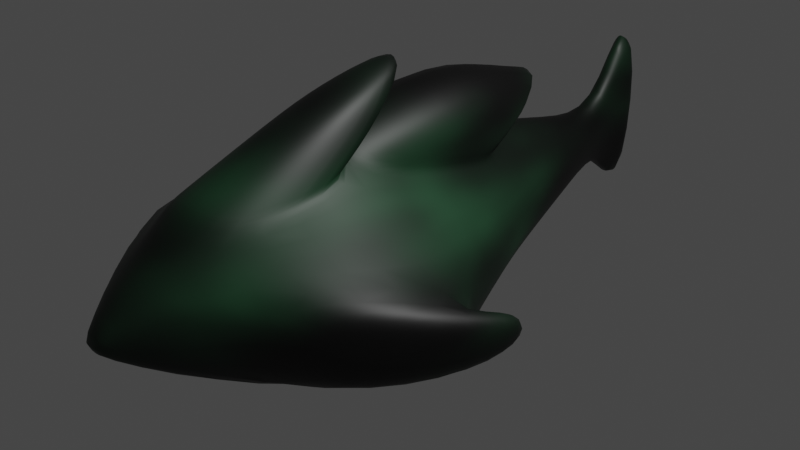 # Source: Shark.blend  (saved by Blender 4.0.36; exported with 4.5.12 LTS)
import bpy
from mathutils import Matrix  # noqa: F401  (used for matrix-valued properties, if any)

bpy.ops.wm.read_factory_settings(use_empty=True)
scene = bpy.context.scene
scene.name = 'Scene'

# ---- collections
col_collection = bpy.data.collections.new('Collection'); scene.collection.children.link(col_collection)

# ---- materials (node trees are filled in below, after node groups)
mat_material = bpy.data.materials.new('Material')
mat_material.alpha_threshold = 0.0
mat_material.use_transparent_shadow = False
mat_material.roughness = 0.5
mat_material.line_color = (0.0, 0.0, 0.0, 1.0)

# ---- material node trees
mat_material.use_nodes = True; mat_material.node_tree.nodes.clear()
_N = mat_material.node_tree.nodes; _L = mat_material.node_tree.links
n0 = _N.new('ShaderNodeOutputMaterial'); n0.name = 'Material Output'; n0.location = (300, 300)
n1 = _N.new('ShaderNodeBsdfPrincipled'); n1.name = 'Principled BSDF'; n1.location = (10, 300)
n1.distribution = 'GGX'
n1.subsurface_method = 'RANDOM_WALK_SKIN'
n1.inputs[3].default_value = 1.45
n1.inputs[27].default_value = (0.0, 0.0, 0.0, 1.0)
n1.inputs[28].default_value = 1.0
n2 = _N.new('ShaderNodeValToRGB'); n2.name = 'ColorRamp'; n2.location = (-317, 254)
while len(n2.color_ramp.elements) > 1: n2.color_ramp.elements.remove(n2.color_ramp.elements[-1])
n2.color_ramp.elements[0].position = 0.0; n2.color_ramp.elements[0].color = (0.0, 0.0, 0.0, 1.0)
_e = n2.color_ramp.elements.new(1.0); _e.color = (0.07619, 0.3372, 0.147, 1.0)
n3 = _N.new('ShaderNodeTexGradient'); n3.name = 'Gradient Texture'; n3.location = (-540, 188)
n3.gradient_type = 'QUADRATIC_SPHERE'
n4 = _N.new('ShaderNodeTexNoise'); n4.name = 'Noise Texture'; n4.location = (-788, 200)
n4.inputs[2].default_value = 2.0
n4.inputs[3].default_value = 2.4
_L.new(n1.outputs[0], n0.inputs[0])
_L.new(n2.outputs[0], n1.inputs[0])
_L.new(n3.outputs[1], n2.inputs[0])
_L.new(n4.outputs[0], n3.inputs[0])
n0.is_active_output = True

# ---- world
world_world = bpy.data.worlds.new('World'); scene.world = world_world
world_world.use_nodes = True; world_world.node_tree.nodes.clear()
_N = world_world.node_tree.nodes; _L = world_world.node_tree.links
n0 = _N.new('ShaderNodeOutputWorld'); n0.name = 'World Output'; n0.location = (300, 300)
n1 = _N.new('ShaderNodeBackground'); n1.name = 'Background'; n1.location = (10, 300)
n1.inputs[0].default_value = (0.05088, 0.05088, 0.05088, 1.0)
_L.new(n1.outputs[0], n0.inputs[0])
n0.is_active_output = True
world_world.color = (0.05088, 0.05088, 0.05088)
world_world.use_sun_shadow = False
world_world.sun_shadow_jitter_overblur = 0.0

# ---- cameras
cam_camera = bpy.data.cameras.new('Camera')
cam_camera.clip_end = 100.0
cam_camera.ortho_scale = 7.314

# ---- lights
light_light = bpy.data.lights.new('Light', 'POINT')
light_light.transmission_factor = 0.0
light_light.use_soft_falloff = False
light_light.energy = 1000.0
light_light.shadow_soft_size = 0.1
light_light.shadow_maximum_resolution = 0.006
light_light.use_absolute_resolution = True

# ---- meshes
me_cube = bpy.data.meshes.new('Cube')
me_cube.from_pydata([(0.8194, 1.0, 0.04198), (0.8194, 1.0, -0.4843), (1.771, -1.0, 0.17), (1.771, -1.0, -0.6685), (-0.8194, 1.0, 0.04198), (-0.8194, 1.0, -0.4843), (-1.771, -1.0, 0.17), (-1.771, -1.0, -0.6685), (0.9434, -2.497, 0.5576), (0.9434, -2.497, -0.5576), (-0.9434, -2.497, 0.5576), (-0.9434, -2.497, -0.5576), (0.1474, -3.404, 0.08711), (0.1474, -3.404, -0.08711), (-0.1474, -3.404, 0.08711), (-0.1474, -3.404, -0.08711), (0.3855, 2.375, 0.2279), (0.3855, 2.375, -0.2279), (-0.3855, 2.375, 0.2279), (-0.3855, 2.375, -0.2279), (0.0, 1.0, -0.4843), (0.0, -1.0, 1.36), (0.0, -1.0, -0.6685), (0.0, 1.0, 0.9426), (0.0, -2.497, 1.016), (0.0, -2.497, -0.5576), (0.0, -3.53, 0.08711), (0.0, -3.53, -0.08711), (0.0, 2.375, -0.2279), (0.0, 2.375, 0.4803), (0.8853, -1.0, -0.6685), (0.4097, 1.0, 0.4655), (0.4717, -2.497, -0.5576), (0.0737, -3.53, -0.08711), (0.1928, 2.375, 0.457), (0.4097, 1.0, -0.4843), (0.6107, -0.9869, 0.8953), (0.4717, -2.497, 0.7867), (0.0737, -3.53, 0.08711), (0.1928, 2.375, -0.2279), (-0.4097, 1.0, -0.4843), (-0.6107, -0.9869, 0.8953), (-0.4717, -2.497, 0.7867), (-0.0737, -3.53, 0.08711), (-0.1928, 2.375, -0.2279), (-0.8853, -1.0, -0.6685), (-0.4097, 1.0, 0.4655), (-0.4717, -2.497, -0.5576), (-0.0737, -3.53, -0.08711), (-0.1928, 2.375, 0.457), (0.6107, -0.9869, 0.8953), (0.0, -1.0, 1.36), (0.4717, -2.497, 0.7867), (0.0, -2.497, 1.016), (-0.6107, -0.9869, 0.8953), (-0.4717, -2.497, 0.7867), (0.4468, -0.3439, 1.372), (0.0, -0.3535, 1.435), (0.3452, -1.449, 1.292), (0.0, -1.449, 1.46), (-0.4468, -0.3439, 1.372), (-0.3452, -1.449, 1.292), (0.1235, -0.07045, 1.776), (0.0, 0.2507, 1.918), (0.3452, -0.8446, 1.499), (0.0, -0.8446, 1.666), (-0.1235, -0.07045, 1.776), (-0.3452, -0.8446, 1.499), (0.6107, -0.9765, 0.9355), (0.0, -0.9896, 1.4), (-0.4097, 1.01, 0.5057), (0.0, 1.01, 0.9828), (0.4097, 1.01, 0.5057), (-0.6107, -0.9765, 0.9355), (0.6107, 0.6173, 1.257), (0.0, 0.6041, 1.722), (-0.512, 1.234, 0.8272), (0.0, 2.604, 1.304), (0.512, 1.234, 0.8272), (-0.6107, 0.6173, 1.257), (-1.951, -1.261, -0.4786), (-1.951, -1.261, 0.06713), (1.951, -1.261, 0.06713), (1.951, -1.261, -0.4786), (-1.305, -2.236, -0.4064), (-1.305, -2.236, 0.3194), (1.305, -2.236, 0.3194), (1.305, -2.236, -0.4064), (-1.771, -0.2755, -0.4205), (-1.771, -0.2755, -0.07798), (1.771, -0.2755, -0.07798), (1.771, -0.2755, -0.4205), (-2.124, -0.2755, -0.4205), (-2.124, -0.2755, -0.07798), (2.124, -0.2755, -0.07798), (2.124, -0.2755, -0.4205), (-0.04709, 3.199, -0.1025), (-0.09419, 3.199, -0.1025), (0.09419, 3.199, 0.1621), (0.09419, 3.199, -0.1025), (-0.09419, 3.199, 0.1621), (0.04709, 3.199, 0.2952), (0.04709, 3.199, -0.1025), (0.0, 3.199, -0.1025), (-0.04709, 3.199, 0.2952), (0.0, 3.199, 0.3087), (-0.08993, 3.696, -0.9968), (-0.1799, 3.696, -0.6213), (0.1799, 3.696, 1.514), (0.1799, 3.696, -0.6213), (-0.1799, 3.696, 1.514), (0.08993, 3.696, 1.785), (0.08993, 3.696, -0.9968), (0.0, 3.696, -0.9968), (-0.08993, 3.696, 1.785), (0.0, 3.696, 1.935), (-1.01, 0.5994, -0.5212), (1.01, 0.5994, 0.06762), (-1.01, 0.5994, 0.06762), (1.01, 0.5994, -0.5212), (0.0, 0.5994, -0.5212), (0.45, 0.6021, 0.5516), (0.505, 0.5994, -0.5212), (-0.505, 0.5994, -0.5212), (-0.45, 0.6021, 0.5516), (0.45, 0.6125, 0.5918), (-0.45, 0.6125, 0.5918), (0.0, 1.818, 1.388), (0.5317, 1.08, 0.9133), (-0.5317, 1.08, 0.9133)], [], [(124, 118, 6, 41), (2, 8, 86, 82), (116, 118, 4, 5), (122, 119, 3, 30), (119, 117, 2, 3), (5, 4, 18, 19), (42, 10, 14, 43), (30, 3, 9, 32), (41, 6, 10, 42), (11, 10, 85, 84), (48, 43, 14, 15), (10, 11, 15, 14), (32, 9, 13, 33), (9, 8, 12, 13), (19, 18, 100, 97), (40, 5, 19, 44), (31, 0, 16, 34), (0, 1, 17, 16), (46, 23, 29, 49), (35, 20, 28, 39), (29, 34, 101, 105), (47, 25, 27, 48), (33, 38, 26, 27), (37, 36, 50, 52), (45, 22, 25, 47), (37, 24, 26, 38), (123, 120, 22, 45), (21, 36, 68, 69), (117, 121, 36, 2), (8, 37, 38, 12), (2, 36, 37, 8), (13, 12, 38, 33), (1, 35, 39, 17), (23, 31, 34, 29), (16, 17, 99, 98), (25, 32, 33, 27), (22, 30, 32, 25), (120, 122, 30, 22), (116, 123, 45, 7), (7, 45, 47, 11), (11, 47, 48, 15), (28, 44, 96, 103), (4, 46, 49, 18), (20, 40, 44, 28), (27, 26, 43, 48), (36, 21, 51, 50), (24, 42, 43, 26), (23, 46, 70, 71), (55, 53, 59, 61), (50, 51, 57, 56), (21, 41, 54, 51), (24, 37, 52, 53), (41, 42, 55, 54), (42, 24, 53, 55), (57, 60, 66, 63), (60, 61, 67, 66), (52, 50, 56, 58), (53, 52, 58, 59), (54, 55, 61, 60), (51, 54, 60, 57), (62, 63, 65, 64), (63, 66, 67, 65), (56, 57, 63, 62), (61, 59, 65, 67), (58, 56, 62, 64), (59, 58, 64, 65), (125, 72, 78, 128), (126, 73, 79, 129), (31, 23, 71, 72), (41, 21, 69, 73), (121, 31, 72, 125), (124, 41, 73, 126), (128, 127, 75, 74), (127, 129, 79, 75), (69, 68, 74, 75), (73, 69, 75, 79), (72, 71, 77, 78), (71, 70, 76, 77), (81, 80, 84, 85), (83, 82, 86, 87), (10, 6, 81, 85), (83, 3, 91, 95), (8, 9, 87, 86), (9, 3, 83, 87), (7, 11, 84, 80), (7, 80, 92, 88), (91, 90, 94, 95), (89, 88, 92, 93), (3, 2, 90, 91), (2, 82, 94, 90), (80, 81, 93, 92), (81, 6, 89, 93), (6, 7, 88, 89), (82, 83, 95, 94), (100, 104, 114, 110), (102, 103, 113, 112), (105, 101, 111, 115), (96, 97, 107, 106), (39, 28, 103, 102), (18, 49, 104, 100), (17, 39, 102, 99), (34, 16, 98, 101), (44, 19, 97, 96), (49, 29, 105, 104), (112, 111, 108, 109), (106, 114, 115, 113), (113, 115, 111, 112), (107, 110, 114, 106), (98, 99, 109, 108), (99, 102, 112, 109), (104, 105, 115, 114), (97, 100, 110, 107), (101, 98, 108, 111), (103, 96, 106, 113), (77, 76, 129, 127), (78, 77, 127, 128), (46, 124, 126, 70), (36, 121, 125, 68), (70, 126, 129, 76), (68, 125, 128, 74), (5, 40, 123, 116), (20, 35, 122, 120), (0, 31, 121, 117), (40, 20, 120, 123), (1, 0, 117, 119), (35, 1, 119, 122), (7, 6, 118, 116), (46, 4, 118, 124)])
me_cube.polygons.foreach_set('use_smooth', [True] * 128)
_uv = me_cube.uv_layers.new(name='UVMap')
_uv.uv.foreach_set('vector', [0.8125, 0.5501, 0.875, 0.5501, 0.875, 0.75, 0.8125, 0.75, 0.625, 0.75, 0.625, 0.75, 0.625, 0.75, 0.625, 0.75, 0.375, 0.1999, 0.625, 0.1999, 0.625, 0.25, 0.375, 0.25, 0.3125, 0.5501, 0.375, 0.5501, 0.375, 0.75, 0.3125, 0.75, 0.375, 0.5501, 0.625, 0.5501, 0.625, 0.75, 0.375, 0.75, 0.375, 0.25, 0.625, 0.25, 0.625, 0.25, 0.375, 0.25, 0.8125, 0.75, 0.875, 0.75, 0.875, 0.75, 0.8125, 0.75, 0.3125, 0.75, 0.375, 0.75, 0.375, 0.75, 0.3125, 0.75, 0.8125, 0.75, 0.875, 0.75, 0.875, 0.75, 0.8125, 0.75, 0.375, 0.0, 0.625, 0.0, 0.625, 0.0, 0.375, 0.0, 0.375, 0.9375, 0.625, 0.9375, 0.625, 1.0, 0.375, 1.0, 0.625, 0.0, 0.375, 0.0, 0.375, 0.0, 0.625, 0.0, 0.3125, 0.75, 0.375, 0.75, 0.375, 0.75, 0.3125, 0.75, 0.375, 0.75, 0.625, 0.75, 0.625, 0.75, 0.375, 0.75, 0.375, 0.25, 0.625, 0.25, 0.625, 0.25, 0.375, 0.25, 0.1875, 0.5, 0.125, 0.5, 0.125, 0.5, 0.1875, 0.5, 0.6875, 0.5, 0.625, 0.5, 0.625, 0.5, 0.6875, 0.5, 0.625, 0.5, 0.375, 0.5, 0.375, 0.5, 0.625, 0.5, 0.8125, 0.5, 0.75, 0.5, 0.75, 0.5, 0.8125, 0.5, 0.3125, 0.5, 0.25, 0.5, 0.25, 0.5, 0.3125, 0.5, 0.75, 0.5, 0.6875, 0.5, 0.6875, 0.5, 0.75, 0.5, 0.1875, 0.75, 0.25, 0.75, 0.25, 0.75, 0.1875, 0.75, 0.375, 0.8125, 0.625, 0.8125, 0.625, 0.875, 0.375, 0.875, 0.6875, 0.75, 0.6875, 0.75, 0.6875, 0.75, 0.6875, 0.75, 0.1875, 0.75, 0.25, 0.75, 0.25, 0.75, 0.1875, 0.75, 0.6875, 0.75, 0.75, 0.75, 0.75, 0.75, 0.6875, 0.75, 0.1875, 0.5501, 0.25, 0.5501, 0.25, 0.75, 0.1875, 0.75, 0.75, 0.75, 0.6875, 0.75, 0.6875, 0.75, 0.75, 0.75, 0.625, 0.5501, 0.6875, 0.5501, 0.6875, 0.75, 0.625, 0.75, 0.625, 0.75, 0.6875, 0.75, 0.6875, 0.75, 0.625, 0.75, 0.625, 0.75, 0.6875, 0.75, 0.6875, 0.75, 0.625, 0.75, 0.375, 0.75, 0.625, 0.75, 0.625, 0.8125, 0.375, 0.8125, 0.375, 0.5, 0.3125, 0.5, 0.3125, 0.5, 0.375, 0.5, 0.75, 0.5, 0.6875, 0.5, 0.6875, 0.5, 0.75, 0.5, 0.625, 0.5, 0.375, 0.5, 0.375, 0.5, 0.625, 0.5, 0.25, 0.75, 0.3125, 0.75, 0.3125, 0.75, 0.25, 0.75, 0.25, 0.75, 0.3125, 0.75, 0.3125, 0.75, 0.25, 0.75, 0.25, 0.5501, 0.3125, 0.5501, 0.3125, 0.75, 0.25, 0.75, 0.125, 0.5501, 0.1875, 0.5501, 0.1875, 0.75, 0.125, 0.75, 0.125, 0.75, 0.1875, 0.75, 0.1875, 0.75, 0.125, 0.75, 0.125, 0.75, 0.1875, 0.75, 0.1875, 0.75, 0.125, 0.75, 0.25, 0.5, 0.1875, 0.5, 0.1875, 0.5, 0.25, 0.5, 0.875, 0.5, 0.8125, 0.5, 0.8125, 0.5, 0.875, 0.5, 0.25, 0.5, 0.1875, 0.5, 0.1875, 0.5, 0.25, 0.5, 0.375, 0.875, 0.625, 0.875, 0.625, 0.9375, 0.375, 0.9375, 0.6875, 0.75, 0.75, 0.75, 0.75, 0.75, 0.6875, 0.75, 0.75, 0.75, 0.8125, 0.75, 0.8125, 0.75, 0.75, 0.75, 0.75, 0.5, 0.8125, 0.5, 0.8125, 0.5, 0.75, 0.5, 0.8125, 0.75, 0.75, 0.75, 0.75, 0.75, 0.8125, 0.75, 0.6875, 0.75, 0.75, 0.75, 0.75, 0.75, 0.6875, 0.75, 0.75, 0.75, 0.8125, 0.75, 0.8125, 0.75, 0.75, 0.75, 0.75, 0.75, 0.6875, 0.75, 0.6875, 0.75, 0.75, 0.75, 0.8125, 0.75, 0.8125, 0.75, 0.8125, 0.75, 0.8125, 0.75, 0.8125, 0.75, 0.75, 0.75, 0.75, 0.75, 0.8125, 0.75, 0.75, 0.75, 0.8125, 0.75, 0.8125, 0.75, 0.75, 0.75, 0.8125, 0.75, 0.8125, 0.75, 0.8125, 0.75, 0.8125, 0.75, 0.6875, 0.75, 0.6875, 0.75, 0.6875, 0.75, 0.6875, 0.75, 0.75, 0.75, 0.6875, 0.75, 0.6875, 0.75, 0.75, 0.75, 0.8125, 0.75, 0.8125, 0.75, 0.8125, 0.75, 0.8125, 0.75, 0.75, 0.75, 0.8125, 0.75, 0.8125, 0.75, 0.75, 0.75, 0.6875, 0.75, 0.75, 0.75, 0.75, 0.75, 0.6875, 0.75, 0.75, 0.75, 0.8125, 0.75, 0.8125, 0.75, 0.75, 0.75, 0.6875, 0.75, 0.75, 0.75, 0.75, 0.75, 0.6875, 0.75, 0.8125, 0.75, 0.75, 0.75, 0.75, 0.75, 0.8125, 0.75, 0.6875, 0.75, 0.6875, 0.75, 0.6875, 0.75, 0.6875, 0.75, 0.75, 0.75, 0.6875, 0.75, 0.6875, 0.75, 0.75, 0.75, 0.6875, 0.5501, 0.6875, 0.5, 0.6875, 0.5, 0.6875, 0.5501, 0.8125, 0.5501, 0.8125, 0.75, 0.8125, 0.75, 0.8125, 0.5501, 0.6875, 0.5, 0.75, 0.5, 0.75, 0.5, 0.6875, 0.5, 0.8125, 0.75, 0.75, 0.75, 0.75, 0.75, 0.8125, 0.75, 0.6875, 0.5501, 0.6875, 0.5, 0.6875, 0.5, 0.6875, 0.5501, 0.8125, 0.5501, 0.8125, 0.75, 0.8125, 0.75, 0.8125, 0.5501, 0.6875, 0.5501, 0.75, 0.5501, 0.75, 0.75, 0.6875, 0.75, 0.75, 0.5501, 0.8125, 0.5501, 0.8125, 0.75, 0.75, 0.75, 0.75, 0.75, 0.6875, 0.75, 0.6875, 0.75, 0.75, 0.75, 0.8125, 0.75, 0.75, 0.75, 0.75, 0.75, 0.8125, 0.75, 0.6875, 0.5, 0.75, 0.5, 0.75, 0.5, 0.6875, 0.5, 0.75, 0.5, 0.8125, 0.5, 0.8125, 0.5, 0.75, 0.5, 0.625, 0.0, 0.375, 0.0, 0.375, 0.0, 0.625, 0.0, 0.375, 0.75, 0.625, 0.75, 0.625, 0.75, 0.375, 0.75, 0.875, 0.75, 0.875, 0.75, 0.875, 0.75, 0.875, 0.75, 0.375, 0.75, 0.375, 0.75, 0.375, 0.75, 0.375, 0.75, 0.625, 0.75, 0.375, 0.75, 0.375, 0.75, 0.625, 0.75, 0.375, 0.75, 0.375, 0.75, 0.375, 0.75, 0.375, 0.75, 0.125, 0.75, 0.125, 0.75, 0.125, 0.75, 0.125, 0.75, 0.125, 0.75, 0.125, 0.75, 0.125, 0.75, 0.125, 0.75, 0.375, 0.75, 0.625, 0.75, 0.625, 0.75, 0.375, 0.75, 0.625, 0.0, 0.375, 0.0, 0.375, 0.0, 0.625, 0.0, 0.375, 0.75, 0.625, 0.75, 0.625, 0.75, 0.375, 0.75, 0.625, 0.75, 0.625, 0.75, 0.625, 0.75, 0.625, 0.75, 0.375, 0.0, 0.625, 0.0, 0.625, 0.0, 0.375, 0.0, 0.875, 0.75, 0.875, 0.75, 0.875, 0.75, 0.875, 0.75, 0.625, 0.0, 0.375, 0.0, 0.375, 0.0, 0.625, 0.0, 0.625, 0.75, 0.375, 0.75, 0.375, 0.75, 0.625, 0.75, 0.875, 0.5, 0.8125, 0.5, 0.8125, 0.5, 0.875, 0.5, 0.3125, 0.5, 0.25, 0.5, 0.25, 0.5, 0.3125, 0.5, 0.75, 0.5, 0.6875, 0.5, 0.6875, 0.5, 0.75, 0.5, 0.1875, 0.5, 0.125, 0.5, 0.125, 0.5, 0.1875, 0.5, 0.3125, 0.5, 0.25, 0.5, 0.25, 0.5, 0.3125, 0.5, 0.875, 0.5, 0.8125, 0.5, 0.8125, 0.5, 0.875, 0.5, 0.375, 0.5, 0.3125, 0.5, 0.3125, 0.5, 0.375, 0.5, 0.6875, 0.5, 0.625, 0.5, 0.625, 0.5, 0.6875, 0.5, 0.1875, 0.5, 0.125, 0.5, 0.125, 0.5, 0.1875, 0.5, 0.8125, 0.5, 0.75, 0.5, 0.75, 0.5, 0.8125, 0.5, 0.375, 0.4375, 0.625, 0.4375, 0.625, 0.5, 0.375, 0.5, 0.375, 0.3125, 0.625, 0.3125, 0.625, 0.375, 0.375, 0.375, 0.375, 0.375, 0.625, 0.375, 0.625, 0.4375, 0.375, 0.4375, 0.375, 0.25, 0.625, 0.25, 0.625, 0.3125, 0.375, 0.3125, 0.625, 0.5, 0.375, 0.5, 0.375, 0.5, 0.625, 0.5, 0.375, 0.5, 0.3125, 0.5, 0.3125, 0.5, 0.375, 0.5, 0.8125, 0.5, 0.75, 0.5, 0.75, 0.5, 0.8125, 0.5, 0.375, 0.25, 0.625, 0.25, 0.625, 0.25, 0.375, 0.25, 0.6875, 0.5, 0.625, 0.5, 0.625, 0.5, 0.6875, 0.5, 0.25, 0.5, 0.1875, 0.5, 0.1875, 0.5, 0.25, 0.5, 0.75, 0.5, 0.8125, 0.5, 0.8125, 0.5501, 0.75, 0.5501, 0.6875, 0.5, 0.75, 0.5, 0.75, 0.5501, 0.6875, 0.5501, 0.8125, 0.5, 0.8125, 0.5501, 0.8125, 0.5501, 0.8125, 0.5, 0.6875, 0.75, 0.6875, 0.5501, 0.6875, 0.5501, 0.6875, 0.75, 0.8125, 0.5, 0.8125, 0.5501, 0.8125, 0.5501, 0.8125, 0.5, 0.6875, 0.75, 0.6875, 0.5501, 0.6875, 0.5501, 0.6875, 0.75, 0.125, 0.5, 0.1875, 0.5, 0.1875, 0.5501, 0.125, 0.5501, 0.25, 0.5, 0.3125, 0.5, 0.3125, 0.5501, 0.25, 0.5501, 0.625, 0.5, 0.6875, 0.5, 0.6875, 0.5501, 0.625, 0.5501, 0.1875, 0.5, 0.25, 0.5, 0.25, 0.5501, 0.1875, 0.5501, 0.375, 0.5, 0.625, 0.5, 0.625, 0.5501, 0.375, 0.5501, 0.3125, 0.5, 0.375, 0.5, 0.375, 0.5501, 0.3125, 0.5501, 0.375, 0.0, 0.625, 0.0, 0.625, 0.1999, 0.375, 0.1999, 0.8125, 0.5, 0.875, 0.5, 0.875, 0.5501, 0.8125, 0.5501])
me_cube.materials.append(mat_material)
me_cube.use_mirror_x = True
me_cube.use_mirror_vertex_groups = False
me_cube.update()

# ---- objects
ob_cube = bpy.data.objects.new('Cube', me_cube)
ob_light = bpy.data.objects.new('Light', light_light)
ob_camera = bpy.data.objects.new('Camera', cam_camera)
ob_empty = bpy.data.objects.new('Empty', None)
ob_empty_001 = bpy.data.objects.new('Empty.001', None)

# ---- transforms, parenting, visibility, modifiers, constraints
ob_cube.location = (0.0, 0.0, 0.0)
ob_cube.lock_rotations_4d = False
ob_cube.empty_display_type = 'ARROWS'
ob_cube.lineart.crease_threshold = 0.0
ob_cube.use_mesh_mirror_x = True
_m = ob_cube.modifiers.new('Subdivision', 'SUBSURF')
_m.levels = 2
_m.show_only_control_edges = False
ob_light.location = (4.076, 1.005, 5.904)
ob_light.rotation_euler = (0.6503, 0.05522, 1.866)
ob_light.lock_rotations_4d = False
ob_light.empty_display_type = 'ARROWS'
ob_light.color = (0.0, 0.0, 0.0, 0.0)
ob_light.lineart.crease_threshold = 0.0
ob_camera.location = (7.359, -6.926, 4.958)
ob_camera.rotation_euler = (1.109, 0.0, 0.8149)
ob_camera.lock_rotations_4d = False
ob_camera.empty_display_type = 'ARROWS'
ob_camera.color = (0.0, 0.0, 0.0, 0.0)
ob_camera.display_type = 'WIRE'
ob_camera.lineart.crease_threshold = 0.0
ob_empty.location = (-5.046, 0.0, 0.0)
ob_empty.rotation_euler = (1.571, -0.0, -0.0)
ob_empty.empty_display_type = 'IMAGE'
ob_empty.empty_display_size = 5.0
ob_empty_001.location = (-5.046, 0.0, 0.0)
ob_empty_001.rotation_euler = (2.384e-07, -0.0, 0.0)
ob_empty_001.empty_display_type = 'IMAGE'
ob_empty_001.empty_display_size = 5.0

# ---- collection membership
col_collection.objects.link(ob_cube)
col_collection.objects.link(ob_light)
col_collection.objects.link(ob_camera)
col_collection.objects.link(ob_empty)
col_collection.objects.link(ob_empty_001)

# ---- scene / render settings (as saved in the file)
scene.camera = ob_camera
scene.frame_start = 1; scene.frame_end = 250; scene.frame_set(1)
scene.render.engine = 'BLENDER_EEVEE_NEXT'
scene.cycles.sampling_pattern = 'TABULATED_SOBOL'
scene.cycles.use_light_tree = False
scene.view_settings.view_transform = 'Filmic'
bpy.context.view_layer.update()
